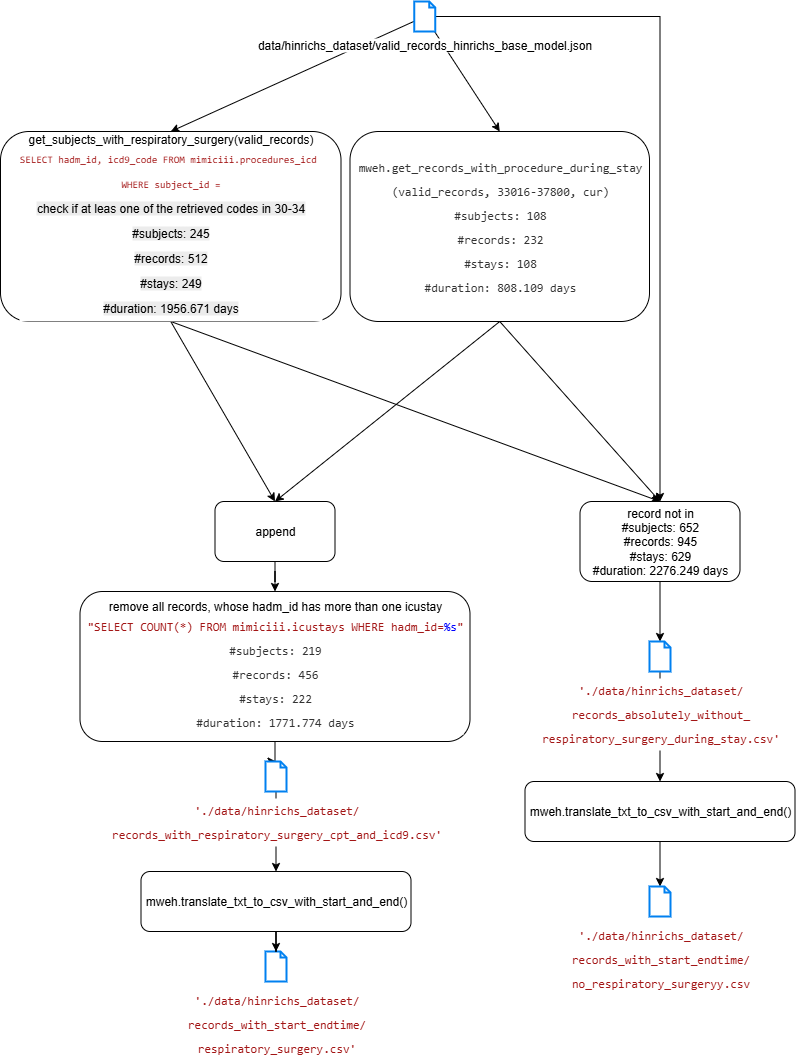

The diagram above was exported from draw.io. Its source (the exported page's mxGraphModel, read from the mxfile embedded in the PNG):
<mxGraphModel dx="1025" dy="562" grid="1" gridSize="10" guides="1" tooltips="1" connect="1" arrows="1" fold="1" page="1" pageScale="1" pageWidth="827" pageHeight="1169" math="0" shadow="0">
  <root>
    <mxCell id="0" />
    <mxCell id="1" parent="0" />
    <mxCell id="GE8yaqJQWna7Of2o0nuf-1" style="rounded=0;orthogonalLoop=1;jettySize=auto;html=1;entryX=0.5;entryY=0;entryDx=0;entryDy=0;" parent="1" source="GE8yaqJQWna7Of2o0nuf-4" target="GE8yaqJQWna7Of2o0nuf-7" edge="1">
      <mxGeometry relative="1" as="geometry" />
    </mxCell>
    <mxCell id="GE8yaqJQWna7Of2o0nuf-2" style="rounded=0;orthogonalLoop=1;jettySize=auto;html=1;entryX=0.5;entryY=0;entryDx=0;entryDy=0;" parent="1" source="GE8yaqJQWna7Of2o0nuf-4" target="GE8yaqJQWna7Of2o0nuf-12" edge="1">
      <mxGeometry relative="1" as="geometry" />
    </mxCell>
    <mxCell id="GE8yaqJQWna7Of2o0nuf-3" style="rounded=0;orthogonalLoop=1;jettySize=auto;html=1;entryX=0.5;entryY=0;entryDx=0;entryDy=0;edgeStyle=orthogonalEdgeStyle;" parent="1" source="GE8yaqJQWna7Of2o0nuf-4" target="GE8yaqJQWna7Of2o0nuf-23" edge="1">
      <mxGeometry relative="1" as="geometry" />
    </mxCell>
    <mxCell id="GE8yaqJQWna7Of2o0nuf-4" value="data/hinrichs_dataset/valid_records_hinrichs_base_model.json" style="html=1;verticalLabelPosition=bottom;align=center;labelBackgroundColor=#ffffff;verticalAlign=top;strokeWidth=2;strokeColor=#0080F0;shadow=0;dashed=0;shape=mxgraph.ios7.icons.document;" parent="1" vertex="1">
      <mxGeometry x="543.75" y="770" width="21" height="30" as="geometry" />
    </mxCell>
    <mxCell id="GE8yaqJQWna7Of2o0nuf-6" style="rounded=0;orthogonalLoop=1;jettySize=auto;html=1;entryX=0.5;entryY=0;entryDx=0;entryDy=0;exitX=0.5;exitY=1;exitDx=0;exitDy=0;" parent="1" source="GE8yaqJQWna7Of2o0nuf-7" target="GE8yaqJQWna7Of2o0nuf-23" edge="1">
      <mxGeometry relative="1" as="geometry" />
    </mxCell>
    <mxCell id="GE8yaqJQWna7Of2o0nuf-29" style="rounded=0;orthogonalLoop=1;jettySize=auto;html=1;exitX=0.5;exitY=1;exitDx=0;exitDy=0;entryX=0.5;entryY=0;entryDx=0;entryDy=0;" parent="1" source="GE8yaqJQWna7Of2o0nuf-7" target="GE8yaqJQWna7Of2o0nuf-14" edge="1">
      <mxGeometry relative="1" as="geometry" />
    </mxCell>
    <mxCell id="GE8yaqJQWna7Of2o0nuf-7" value="get_subjects_with_respiratory_surgery(valid_records)&lt;div&gt;&lt;div style=&quot;color: rgb(51, 51, 51); background-color: rgb(255, 255, 255); font-family: Consolas, &amp;quot;Courier New&amp;quot;, monospace; line-height: 24px; white-space: pre;&quot;&gt;&lt;span style=&quot;color: rgb(163, 21, 21);&quot;&gt;&lt;font style=&quot;font-size: 10px;&quot;&gt;SELECT hadm_id, icd9_code FROM mimiciii.procedures_icd &lt;/font&gt;&lt;/span&gt;&lt;/div&gt;&lt;div style=&quot;color: rgb(51, 51, 51); background-color: rgb(255, 255, 255); font-family: Consolas, &amp;quot;Courier New&amp;quot;, monospace; line-height: 24px; white-space: pre;&quot;&gt;&lt;span style=&quot;color: rgb(163, 21, 21);&quot;&gt;&lt;font style=&quot;font-size: 10px;&quot;&gt;WHERE subject_id =&lt;/font&gt;&lt;/span&gt;&lt;/div&gt;&lt;/div&gt;&lt;div style=&quot;color: rgb(51, 51, 51); background-color: rgb(255, 255, 255); font-family: Consolas, &amp;quot;Courier New&amp;quot;, monospace; line-height: 24px; white-space: pre;&quot;&gt;&lt;span style=&quot;color: rgb(163, 21, 21);&quot;&gt;&lt;font style=&quot;font-size: 10px;&quot;&gt;&lt;span style=&quot;color: rgb(0, 0, 0); font-family: Helvetica; font-size: 12px; white-space: normal; background-color: rgb(236, 236, 236);&quot;&gt;check if at leas one of the retrieved codes in 30-34&lt;/span&gt;&lt;/font&gt;&lt;/span&gt;&lt;/div&gt;&lt;div style=&quot;color: rgb(51, 51, 51); background-color: rgb(255, 255, 255); font-family: Consolas, &amp;quot;Courier New&amp;quot;, monospace; line-height: 24px; white-space: pre;&quot;&gt;&lt;span style=&quot;color: rgb(163, 21, 21);&quot;&gt;&lt;font style=&quot;font-size: 10px;&quot;&gt;&lt;span style=&quot;color: rgb(0, 0, 0); font-family: Helvetica; font-size: 12px; white-space: normal; background-color: rgb(236, 236, 236);&quot;&gt;#subjects: 245&lt;/span&gt;&lt;/font&gt;&lt;/span&gt;&lt;/div&gt;&lt;div style=&quot;color: rgb(51, 51, 51); background-color: rgb(255, 255, 255); font-family: Consolas, &amp;quot;Courier New&amp;quot;, monospace; line-height: 24px; white-space: pre;&quot;&gt;&lt;span style=&quot;color: rgb(163, 21, 21);&quot;&gt;&lt;font style=&quot;font-size: 10px;&quot;&gt;&lt;span style=&quot;color: rgb(0, 0, 0); font-family: Helvetica; font-size: 12px; white-space: normal; background-color: rgb(236, 236, 236);&quot;&gt;#records: 512&lt;/span&gt;&lt;/font&gt;&lt;/span&gt;&lt;/div&gt;&lt;div style=&quot;color: rgb(51, 51, 51); background-color: rgb(255, 255, 255); font-family: Consolas, &amp;quot;Courier New&amp;quot;, monospace; line-height: 24px; white-space: pre;&quot;&gt;&lt;span style=&quot;color: rgb(163, 21, 21);&quot;&gt;&lt;font style=&quot;font-size: 10px;&quot;&gt;&lt;span style=&quot;color: rgb(0, 0, 0); font-family: Helvetica; font-size: 12px; white-space: normal; background-color: rgb(236, 236, 236);&quot;&gt;#stays: 249&lt;/span&gt;&lt;/font&gt;&lt;/span&gt;&lt;/div&gt;&lt;div style=&quot;color: rgb(51, 51, 51); background-color: rgb(255, 255, 255); font-family: Consolas, &amp;quot;Courier New&amp;quot;, monospace; line-height: 24px; white-space: pre;&quot;&gt;&lt;span style=&quot;color: rgb(163, 21, 21);&quot;&gt;&lt;font style=&quot;font-size: 10px;&quot;&gt;&lt;span style=&quot;color: rgb(0, 0, 0); font-family: Helvetica; font-size: 12px; white-space: normal; background-color: rgb(236, 236, 236);&quot;&gt;#duration: 1956.671 days&lt;/span&gt;&lt;/font&gt;&lt;/span&gt;&lt;/div&gt;" style="rounded=1;whiteSpace=wrap;html=1;" parent="1" vertex="1">
      <mxGeometry x="130" y="900" width="340.5" height="190" as="geometry" />
    </mxCell>
    <mxCell id="GE8yaqJQWna7Of2o0nuf-10" style="rounded=0;orthogonalLoop=1;jettySize=auto;html=1;exitX=0.5;exitY=1;exitDx=0;exitDy=0;entryX=0.5;entryY=0;entryDx=0;entryDy=0;" parent="1" source="GE8yaqJQWna7Of2o0nuf-12" target="GE8yaqJQWna7Of2o0nuf-14" edge="1">
      <mxGeometry relative="1" as="geometry" />
    </mxCell>
    <mxCell id="GE8yaqJQWna7Of2o0nuf-11" style="rounded=0;orthogonalLoop=1;jettySize=auto;html=1;exitX=0.5;exitY=1;exitDx=0;exitDy=0;entryX=0.5;entryY=0;entryDx=0;entryDy=0;" parent="1" source="GE8yaqJQWna7Of2o0nuf-12" target="GE8yaqJQWna7Of2o0nuf-23" edge="1">
      <mxGeometry relative="1" as="geometry" />
    </mxCell>
    <mxCell id="GE8yaqJQWna7Of2o0nuf-12" value="&lt;div style=&quot;color: rgb(51, 51, 51); background-color: rgb(255, 255, 255); font-family: Consolas, &amp;quot;Courier New&amp;quot;, monospace; line-height: 24px; white-space: pre;&quot;&gt;&lt;font&gt;mweh.get_records_with_procedure_during_stay&lt;/font&gt;&lt;/div&gt;&lt;div style=&quot;color: rgb(51, 51, 51); background-color: rgb(255, 255, 255); font-family: Consolas, &amp;quot;Courier New&amp;quot;, monospace; line-height: 24px; white-space: pre;&quot;&gt;&lt;font&gt;(valid_records, 33016-37800, cur)&lt;/font&gt;&lt;/div&gt;&lt;div style=&quot;color: rgb(51, 51, 51); background-color: rgb(255, 255, 255); font-family: Consolas, &amp;quot;Courier New&amp;quot;, monospace; line-height: 24px; white-space: pre;&quot;&gt;&lt;font&gt;#subjects: 108&lt;/font&gt;&lt;/div&gt;&lt;div style=&quot;color: rgb(51, 51, 51); background-color: rgb(255, 255, 255); font-family: Consolas, &amp;quot;Courier New&amp;quot;, monospace; line-height: 24px; white-space: pre;&quot;&gt;&lt;font&gt;#records: 232&lt;/font&gt;&lt;/div&gt;&lt;div style=&quot;color: rgb(51, 51, 51); background-color: rgb(255, 255, 255); font-family: Consolas, &amp;quot;Courier New&amp;quot;, monospace; line-height: 24px; white-space: pre;&quot;&gt;&lt;font&gt;#stays: 108&lt;/font&gt;&lt;/div&gt;&lt;div style=&quot;color: rgb(51, 51, 51); background-color: rgb(255, 255, 255); font-family: Consolas, &amp;quot;Courier New&amp;quot;, monospace; line-height: 24px; white-space: pre;&quot;&gt;&lt;font&gt;#duration: 808.109 days&lt;/font&gt;&lt;/div&gt;" style="rounded=1;whiteSpace=wrap;html=1;" parent="1" vertex="1">
      <mxGeometry x="479.5" y="900" width="299.5" height="190" as="geometry" />
    </mxCell>
    <mxCell id="GE8yaqJQWna7Of2o0nuf-13" style="edgeStyle=orthogonalEdgeStyle;rounded=0;orthogonalLoop=1;jettySize=auto;html=1;exitX=0.5;exitY=1;exitDx=0;exitDy=0;" parent="1" source="GE8yaqJQWna7Of2o0nuf-14" target="GE8yaqJQWna7Of2o0nuf-16" edge="1">
      <mxGeometry relative="1" as="geometry" />
    </mxCell>
    <mxCell id="GE8yaqJQWna7Of2o0nuf-14" value="append" style="rounded=1;whiteSpace=wrap;html=1;" parent="1" vertex="1">
      <mxGeometry x="344.5" y="1270" width="120" height="60" as="geometry" />
    </mxCell>
    <mxCell id="GE8yaqJQWna7Of2o0nuf-15" style="edgeStyle=orthogonalEdgeStyle;rounded=0;orthogonalLoop=1;jettySize=auto;html=1;exitX=0.5;exitY=1;exitDx=0;exitDy=0;" parent="1" source="GE8yaqJQWna7Of2o0nuf-16" target="GE8yaqJQWna7Of2o0nuf-21" edge="1">
      <mxGeometry relative="1" as="geometry" />
    </mxCell>
    <mxCell id="GE8yaqJQWna7Of2o0nuf-16" value="remove all records, whose hadm_id has more than one icustay&lt;div&gt;&lt;div style=&quot;color: rgb(51, 51, 51); background-color: rgb(255, 255, 255); font-family: Consolas, &amp;quot;Courier New&amp;quot;, monospace; line-height: 24px; white-space: pre;&quot;&gt;&lt;font&gt;&lt;span style=&quot;color: rgb(163, 21, 21);&quot;&gt;&quot;SELECT COUNT(*) FROM mimiciii.icustays WHERE hadm_id=&lt;/span&gt;&lt;span style=&quot;color: rgb(0, 0, 255);&quot;&gt;%s&lt;/span&gt;&lt;span style=&quot;color: rgb(163, 21, 21);&quot;&gt;&quot;&lt;/span&gt;&lt;/font&gt;&lt;/div&gt;&lt;/div&gt;&lt;div style=&quot;background-color: rgb(255, 255, 255); line-height: 24px; white-space: pre; font-family: Consolas, &amp;quot;Courier New&amp;quot;, monospace; color: rgb(51, 51, 51);&quot;&gt;#subjects: 219&lt;/div&gt;&lt;div style=&quot;background-color: rgb(255, 255, 255); line-height: 24px; white-space: pre; font-family: Consolas, &amp;quot;Courier New&amp;quot;, monospace; color: rgb(51, 51, 51);&quot;&gt;#records: 456&lt;/div&gt;&lt;div style=&quot;background-color: rgb(255, 255, 255); line-height: 24px; white-space: pre; font-family: Consolas, &amp;quot;Courier New&amp;quot;, monospace; color: rgb(51, 51, 51);&quot;&gt;#stays: 222&lt;/div&gt;&lt;div style=&quot;background-color: rgb(255, 255, 255); line-height: 24px; white-space: pre; font-family: Consolas, &amp;quot;Courier New&amp;quot;, monospace; color: rgb(51, 51, 51);&quot;&gt;#duration: 1771.774 days&lt;/div&gt;" style="rounded=1;whiteSpace=wrap;html=1;align=center;" parent="1" vertex="1">
      <mxGeometry x="209.5" y="1360" width="390" height="150" as="geometry" />
    </mxCell>
    <mxCell id="GE8yaqJQWna7Of2o0nuf-17" value="&lt;div style=&quot;color: rgb(51, 51, 51); font-family: Consolas, &amp;quot;Courier New&amp;quot;, monospace; line-height: 24px; white-space-collapse: preserve;&quot;&gt;&lt;div style=&quot;line-height: 24px;&quot;&gt;&lt;span style=&quot;color: rgb(163, 21, 21);&quot;&gt;&lt;font&gt;'./data/hinrichs_dataset/&lt;/font&gt;&lt;/span&gt;&lt;/div&gt;&lt;div style=&quot;line-height: 24px;&quot;&gt;&lt;span style=&quot;color: rgb(163, 21, 21);&quot;&gt;&lt;font&gt;records_with_start_endtime/&lt;/font&gt;&lt;/span&gt;&lt;/div&gt;&lt;div style=&quot;line-height: 24px;&quot;&gt;&lt;span style=&quot;color: rgb(163, 21, 21);&quot;&gt;&lt;font&gt;respiratory_surgery.csv'&lt;/font&gt;&lt;/span&gt;&lt;/div&gt;&lt;/div&gt;" style="html=1;verticalLabelPosition=bottom;align=center;labelBackgroundColor=#ffffff;verticalAlign=top;strokeWidth=2;strokeColor=#0080F0;shadow=0;dashed=0;shape=mxgraph.ios7.icons.document;" parent="1" vertex="1">
      <mxGeometry x="395" y="1720" width="21" height="30" as="geometry" />
    </mxCell>
    <mxCell id="GE8yaqJQWna7Of2o0nuf-18" style="edgeStyle=orthogonalEdgeStyle;rounded=0;orthogonalLoop=1;jettySize=auto;html=1;exitX=0.5;exitY=1;exitDx=0;exitDy=0;" parent="1" source="GE8yaqJQWna7Of2o0nuf-19" target="GE8yaqJQWna7Of2o0nuf-17" edge="1">
      <mxGeometry relative="1" as="geometry" />
    </mxCell>
    <mxCell id="GE8yaqJQWna7Of2o0nuf-19" value="mweh.translate_txt_to_csv_with_start_and_end()" style="rounded=1;whiteSpace=wrap;html=1;" parent="1" vertex="1">
      <mxGeometry x="270.5" y="1640" width="270" height="60" as="geometry" />
    </mxCell>
    <mxCell id="GE8yaqJQWna7Of2o0nuf-20" style="edgeStyle=orthogonalEdgeStyle;rounded=0;orthogonalLoop=1;jettySize=auto;html=1;entryX=0.5;entryY=0;entryDx=0;entryDy=0;" parent="1" source="GE8yaqJQWna7Of2o0nuf-21" target="GE8yaqJQWna7Of2o0nuf-19" edge="1">
      <mxGeometry relative="1" as="geometry" />
    </mxCell>
    <mxCell id="GE8yaqJQWna7Of2o0nuf-21" value="&lt;div style=&quot;color: rgb(51, 51, 51); font-family: Consolas, &amp;quot;Courier New&amp;quot;, monospace; line-height: 24px; white-space-collapse: preserve;&quot;&gt;&lt;div style=&quot;line-height: 24px;&quot;&gt;&lt;span style=&quot;color: rgb(163, 21, 21);&quot;&gt;&lt;font&gt;'./data/hinrichs_dataset/&lt;/font&gt;&lt;/span&gt;&lt;/div&gt;&lt;div style=&quot;line-height: 24px;&quot;&gt;&lt;span style=&quot;color: rgb(163, 21, 21); background-color: light-dark(rgb(255, 255, 255), rgb(18, 18, 18));&quot;&gt;&lt;font&gt;records_with_respiratory_surgery_cpt_and_icd9&lt;/font&gt;&lt;/span&gt;&lt;span style=&quot;color: rgb(163, 21, 21); background-color: light-dark(rgb(255, 255, 255), rgb(18, 18, 18));&quot;&gt;.csv'&lt;/span&gt;&lt;/div&gt;&lt;/div&gt;" style="html=1;verticalLabelPosition=bottom;align=center;labelBackgroundColor=#ffffff;verticalAlign=top;strokeWidth=2;strokeColor=#0080F0;shadow=0;dashed=0;shape=mxgraph.ios7.icons.document;" parent="1" vertex="1">
      <mxGeometry x="395" y="1530" width="21" height="30" as="geometry" />
    </mxCell>
    <mxCell id="GE8yaqJQWna7Of2o0nuf-22" style="edgeStyle=orthogonalEdgeStyle;rounded=0;orthogonalLoop=1;jettySize=auto;html=1;exitX=0.5;exitY=1;exitDx=0;exitDy=0;" parent="1" source="GE8yaqJQWna7Of2o0nuf-23" target="GE8yaqJQWna7Of2o0nuf-25" edge="1">
      <mxGeometry relative="1" as="geometry" />
    </mxCell>
    <mxCell id="GE8yaqJQWna7Of2o0nuf-23" value="record not in&lt;div&gt;#subjects: 652&lt;/div&gt;&lt;div&gt;#records: 945&lt;/div&gt;&lt;div&gt;#stays: 629&lt;/div&gt;&lt;div&gt;#duration: 2276.249 days&lt;/div&gt;" style="rounded=1;whiteSpace=wrap;html=1;" parent="1" vertex="1">
      <mxGeometry x="709.5" y="1270" width="160" height="80" as="geometry" />
    </mxCell>
    <mxCell id="GE8yaqJQWna7Of2o0nuf-24" style="edgeStyle=orthogonalEdgeStyle;rounded=0;orthogonalLoop=1;jettySize=auto;html=1;" parent="1" source="GE8yaqJQWna7Of2o0nuf-25" target="GE8yaqJQWna7Of2o0nuf-27" edge="1">
      <mxGeometry relative="1" as="geometry" />
    </mxCell>
    <mxCell id="GE8yaqJQWna7Of2o0nuf-25" value="&lt;div style=&quot;color: rgb(51, 51, 51); font-family: Consolas, &amp;quot;Courier New&amp;quot;, monospace; line-height: 24px; white-space-collapse: preserve;&quot;&gt;&lt;div style=&quot;line-height: 24px;&quot;&gt;&lt;span style=&quot;color: rgb(163, 21, 21);&quot;&gt;&lt;font&gt;'./data/hinrichs_dataset/&lt;/font&gt;&lt;/span&gt;&lt;/div&gt;&lt;div style=&quot;line-height: 24px;&quot;&gt;&lt;span style=&quot;color: rgb(163, 21, 21); background-color: light-dark(rgb(255, 255, 255), rgb(18, 18, 18));&quot;&gt;&lt;span style=&quot;background-color: light-dark(rgb(255, 255, 255), rgb(18, 18, 18));&quot;&gt;&lt;font&gt;records_absolutely_without_&lt;/font&gt;&lt;/span&gt;&lt;/span&gt;&lt;/div&gt;&lt;div style=&quot;line-height: 24px;&quot;&gt;&lt;span style=&quot;color: rgb(163, 21, 21); background-color: light-dark(rgb(255, 255, 255), rgb(18, 18, 18));&quot;&gt;&lt;span style=&quot;background-color: light-dark(rgb(255, 255, 255), rgb(18, 18, 18));&quot;&gt;&lt;font&gt;respiratory_surgery_during_stay&lt;/font&gt;&lt;/span&gt;.csv'&lt;/span&gt;&lt;/div&gt;&lt;/div&gt;" style="html=1;verticalLabelPosition=bottom;align=center;labelBackgroundColor=#ffffff;verticalAlign=top;strokeWidth=2;strokeColor=#0080F0;shadow=0;dashed=0;shape=mxgraph.ios7.icons.document;" parent="1" vertex="1">
      <mxGeometry x="779" y="1410" width="21" height="30" as="geometry" />
    </mxCell>
    <mxCell id="GE8yaqJQWna7Of2o0nuf-26" style="edgeStyle=orthogonalEdgeStyle;rounded=0;orthogonalLoop=1;jettySize=auto;html=1;exitX=0.5;exitY=1;exitDx=0;exitDy=0;" parent="1" source="GE8yaqJQWna7Of2o0nuf-27" target="GE8yaqJQWna7Of2o0nuf-28" edge="1">
      <mxGeometry relative="1" as="geometry" />
    </mxCell>
    <mxCell id="GE8yaqJQWna7Of2o0nuf-27" value="mweh.translate_txt_to_csv_with_start_and_end()" style="rounded=1;whiteSpace=wrap;html=1;" parent="1" vertex="1">
      <mxGeometry x="654.5" y="1550" width="270" height="60" as="geometry" />
    </mxCell>
    <mxCell id="GE8yaqJQWna7Of2o0nuf-28" value="&lt;div style=&quot;color: rgb(51, 51, 51); font-family: Consolas, &amp;quot;Courier New&amp;quot;, monospace; line-height: 24px; white-space-collapse: preserve;&quot;&gt;&lt;div style=&quot;line-height: 24px;&quot;&gt;&lt;div style=&quot;line-height: 24px;&quot;&gt;&lt;span style=&quot;color: rgb(163, 21, 21);&quot;&gt;&lt;font&gt;&lt;span style=&quot;background-color: light-dark(rgb(255, 255, 255), rgb(18, 18, 18));&quot;&gt;'./data/hinrichs_dataset/&lt;/span&gt;&lt;/font&gt;&lt;/span&gt;&lt;/div&gt;&lt;div style=&quot;line-height: 24px;&quot;&gt;&lt;span style=&quot;color: rgb(163, 21, 21);&quot;&gt;&lt;font&gt;records_with_start_endtime/&lt;/font&gt;&lt;/span&gt;&lt;/div&gt;&lt;div style=&quot;line-height: 24px;&quot;&gt;&lt;span style=&quot;color: rgb(163, 21, 21); background-color: light-dark(rgb(255, 255, 255), rgb(18, 18, 18));&quot;&gt;no_respiratory_surgeryy.csv&lt;/span&gt;&lt;/div&gt;&lt;/div&gt;&lt;/div&gt;" style="html=1;verticalLabelPosition=bottom;align=center;labelBackgroundColor=#ffffff;verticalAlign=top;strokeWidth=2;strokeColor=#0080F0;shadow=0;dashed=0;shape=mxgraph.ios7.icons.document;" parent="1" vertex="1">
      <mxGeometry x="779" y="1655" width="21" height="30" as="geometry" />
    </mxCell>
  </root>
</mxGraphModel>